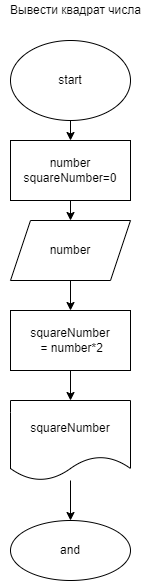

The diagram above was exported from draw.io. Its source (the exported page's mxGraphModel, read from the mxfile embedded in the PNG):
<mxGraphModel dx="820" dy="409" grid="1" gridSize="10" guides="1" tooltips="1" connect="1" arrows="1" fold="1" page="1" pageScale="1" pageWidth="827" pageHeight="1169" math="0" shadow="0">
  <root>
    <mxCell id="0" />
    <mxCell id="1" parent="0" />
    <mxCell id="8" value="" style="edgeStyle=none;html=1;" parent="1" source="2" target="7" edge="1">
      <mxGeometry relative="1" as="geometry" />
    </mxCell>
    <mxCell id="2" value="start" style="ellipse;whiteSpace=wrap;html=1;" parent="1" vertex="1">
      <mxGeometry x="280" y="40" width="120" height="80" as="geometry" />
    </mxCell>
    <mxCell id="6" value="" style="edgeStyle=none;html=1;" parent="1" source="3" target="5" edge="1">
      <mxGeometry relative="1" as="geometry" />
    </mxCell>
    <mxCell id="3" value="number" style="shape=parallelogram;perimeter=parallelogramPerimeter;whiteSpace=wrap;html=1;fixedSize=1;" parent="1" vertex="1">
      <mxGeometry x="280" y="220" width="120" height="60" as="geometry" />
    </mxCell>
    <mxCell id="11" value="" style="edgeStyle=none;html=1;" parent="1" source="5" target="10" edge="1">
      <mxGeometry relative="1" as="geometry" />
    </mxCell>
    <mxCell id="5" value="squareNumber&lt;br&gt;&amp;nbsp;= number*2" style="whiteSpace=wrap;html=1;" parent="1" vertex="1">
      <mxGeometry x="280" y="310" width="120" height="60" as="geometry" />
    </mxCell>
    <mxCell id="9" value="" style="edgeStyle=none;html=1;" parent="1" source="7" edge="1">
      <mxGeometry relative="1" as="geometry">
        <mxPoint x="340" y="220" as="targetPoint" />
      </mxGeometry>
    </mxCell>
    <mxCell id="7" value="&lt;span&gt;number&lt;br&gt;squareNumber=0&lt;/span&gt;" style="whiteSpace=wrap;html=1;" parent="1" vertex="1">
      <mxGeometry x="280" y="140" width="120" height="60" as="geometry" />
    </mxCell>
    <mxCell id="13" value="" style="edgeStyle=none;html=1;" parent="1" source="10" target="12" edge="1">
      <mxGeometry relative="1" as="geometry" />
    </mxCell>
    <mxCell id="10" value="&lt;span&gt;squareNumber&lt;/span&gt;" style="shape=document;whiteSpace=wrap;html=1;boundedLbl=1;" parent="1" vertex="1">
      <mxGeometry x="280" y="400" width="120" height="80" as="geometry" />
    </mxCell>
    <mxCell id="12" value="and" style="ellipse;whiteSpace=wrap;html=1;" parent="1" vertex="1">
      <mxGeometry x="280" y="520" width="120" height="60" as="geometry" />
    </mxCell>
    <mxCell id="14" value="Вывести квадрат числа" style="text;html=1;align=center;verticalAlign=middle;resizable=0;points=[];autosize=1;strokeColor=none;fillColor=none;" parent="1" vertex="1">
      <mxGeometry x="270" width="150" height="20" as="geometry" />
    </mxCell>
  </root>
</mxGraphModel>